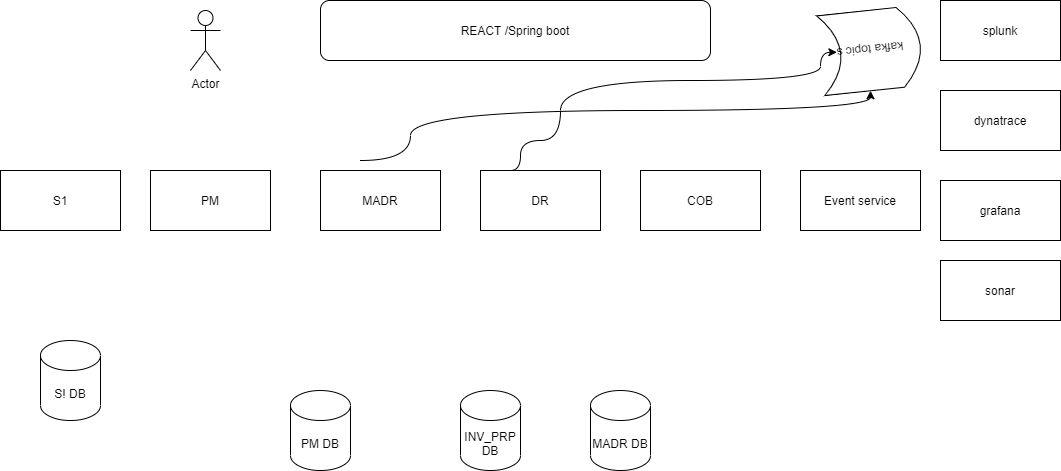

The diagram above was exported from draw.io. Its source (the exported page's mxGraphModel, read from the mxfile embedded in the PNG):
<mxGraphModel dx="1888" dy="548" grid="1" gridSize="10" guides="1" tooltips="1" connect="1" arrows="1" fold="1" page="1" pageScale="1" pageWidth="850" pageHeight="1100" math="0" shadow="0">
  <root>
    <mxCell id="0" />
    <mxCell id="1" parent="0" />
    <mxCell id="DRo87XB-eNNVQtP7ztnE-1" value="Actor" style="shape=umlActor;verticalLabelPosition=bottom;verticalAlign=top;html=1;outlineConnect=0;" parent="1" vertex="1">
      <mxGeometry x="100" y="50" width="30" height="60" as="geometry" />
    </mxCell>
    <mxCell id="DRo87XB-eNNVQtP7ztnE-2" value="REACT /Spring boot" style="rounded=1;whiteSpace=wrap;html=1;" parent="1" vertex="1">
      <mxGeometry x="230" y="40" width="390" height="60" as="geometry" />
    </mxCell>
    <mxCell id="DRo87XB-eNNVQtP7ztnE-3" value="S1" style="rounded=0;whiteSpace=wrap;html=1;" parent="1" vertex="1">
      <mxGeometry x="-90" y="210" width="120" height="60" as="geometry" />
    </mxCell>
    <mxCell id="DRo87XB-eNNVQtP7ztnE-4" value="PM" style="rounded=0;whiteSpace=wrap;html=1;" parent="1" vertex="1">
      <mxGeometry x="60" y="210" width="120" height="60" as="geometry" />
    </mxCell>
    <mxCell id="DRo87XB-eNNVQtP7ztnE-5" value="COB" style="rounded=0;whiteSpace=wrap;html=1;" parent="1" vertex="1">
      <mxGeometry x="550" y="210" width="120" height="60" as="geometry" />
    </mxCell>
    <mxCell id="DRo87XB-eNNVQtP7ztnE-6" value="MADR" style="rounded=0;whiteSpace=wrap;html=1;" parent="1" vertex="1">
      <mxGeometry x="230" y="210" width="120" height="60" as="geometry" />
    </mxCell>
    <mxCell id="DRo87XB-eNNVQtP7ztnE-7" value="DR" style="rounded=0;whiteSpace=wrap;html=1;" parent="1" vertex="1">
      <mxGeometry x="390" y="210" width="120" height="60" as="geometry" />
    </mxCell>
    <mxCell id="DRo87XB-eNNVQtP7ztnE-8" value="PM DB" style="shape=cylinder3;whiteSpace=wrap;html=1;boundedLbl=1;backgroundOutline=1;size=15;" parent="1" vertex="1">
      <mxGeometry x="200" y="430" width="60" height="80" as="geometry" />
    </mxCell>
    <mxCell id="DRo87XB-eNNVQtP7ztnE-9" value="S! DB" style="shape=cylinder3;whiteSpace=wrap;html=1;boundedLbl=1;backgroundOutline=1;size=15;" parent="1" vertex="1">
      <mxGeometry x="-50" y="380" width="60" height="80" as="geometry" />
    </mxCell>
    <mxCell id="DRo87XB-eNNVQtP7ztnE-10" value="MADR DB" style="shape=cylinder3;whiteSpace=wrap;html=1;boundedLbl=1;backgroundOutline=1;size=15;" parent="1" vertex="1">
      <mxGeometry x="500" y="430" width="60" height="80" as="geometry" />
    </mxCell>
    <mxCell id="DRo87XB-eNNVQtP7ztnE-11" value="INV_PRP DB" style="shape=cylinder3;whiteSpace=wrap;html=1;boundedLbl=1;backgroundOutline=1;size=15;" parent="1" vertex="1">
      <mxGeometry x="370" y="430" width="60" height="80" as="geometry" />
    </mxCell>
    <mxCell id="DRo87XB-eNNVQtP7ztnE-12" value="kafka topic s" style="shape=dataStorage;whiteSpace=wrap;html=1;fixedSize=1;rotation=-186;" parent="1" vertex="1">
      <mxGeometry x="730" y="50" width="100" height="80" as="geometry" />
    </mxCell>
    <mxCell id="DRo87XB-eNNVQtP7ztnE-13" value="Event service" style="rounded=0;whiteSpace=wrap;html=1;" parent="1" vertex="1">
      <mxGeometry x="710" y="210" width="120" height="60" as="geometry" />
    </mxCell>
    <mxCell id="DRo87XB-eNNVQtP7ztnE-14" value="" style="curved=1;endArrow=classic;html=1;rounded=0;edgeStyle=orthogonalEdgeStyle;entryX=0.836;entryY=0.522;entryDx=0;entryDy=0;exitX=0.25;exitY=0;exitDx=0;exitDy=0;entryPerimeter=0;" parent="1" source="DRo87XB-eNNVQtP7ztnE-7" target="DRo87XB-eNNVQtP7ztnE-12" edge="1">
      <mxGeometry width="50" height="50" relative="1" as="geometry">
        <mxPoint x="420" y="250" as="sourcePoint" />
        <mxPoint x="470" y="200" as="targetPoint" />
        <Array as="points">
          <mxPoint x="430" y="180" />
          <mxPoint x="470" y="180" />
          <mxPoint x="470" y="120" />
          <mxPoint x="730" y="120" />
          <mxPoint x="730" y="92" />
        </Array>
      </mxGeometry>
    </mxCell>
    <mxCell id="DRo87XB-eNNVQtP7ztnE-15" value="" style="curved=1;endArrow=classic;html=1;rounded=0;edgeStyle=orthogonalEdgeStyle;" parent="1" target="DRo87XB-eNNVQtP7ztnE-12" edge="1">
      <mxGeometry width="50" height="50" relative="1" as="geometry">
        <mxPoint x="270" y="200" as="sourcePoint" />
        <mxPoint x="320" y="150" as="targetPoint" />
        <Array as="points">
          <mxPoint x="320" y="200" />
          <mxPoint x="320" y="150" />
          <mxPoint x="780" y="150" />
        </Array>
      </mxGeometry>
    </mxCell>
    <mxCell id="DRo87XB-eNNVQtP7ztnE-16" value="dynatrace" style="rounded=0;whiteSpace=wrap;html=1;" parent="1" vertex="1">
      <mxGeometry x="850" y="130" width="120" height="60" as="geometry" />
    </mxCell>
    <mxCell id="DRo87XB-eNNVQtP7ztnE-17" value="splunk" style="rounded=0;whiteSpace=wrap;html=1;" parent="1" vertex="1">
      <mxGeometry x="850" y="40" width="120" height="60" as="geometry" />
    </mxCell>
    <mxCell id="DRo87XB-eNNVQtP7ztnE-18" value="grafana" style="rounded=0;whiteSpace=wrap;html=1;" parent="1" vertex="1">
      <mxGeometry x="850" y="220" width="120" height="60" as="geometry" />
    </mxCell>
    <mxCell id="DRo87XB-eNNVQtP7ztnE-20" value="sonar" style="rounded=0;whiteSpace=wrap;html=1;" parent="1" vertex="1">
      <mxGeometry x="850" y="300" width="120" height="60" as="geometry" />
    </mxCell>
  </root>
</mxGraphModel>